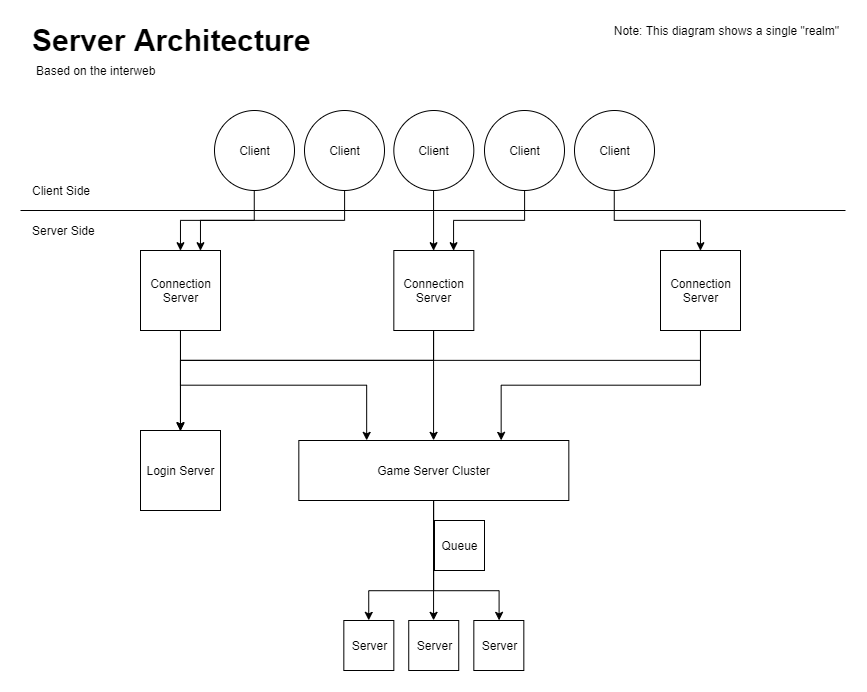

The diagram above was exported from draw.io. Its source (the exported page's mxGraphModel, read from the mxfile embedded in the PNG):
<mxGraphModel dx="749" dy="666" grid="1" gridSize="10" guides="1" tooltips="1" connect="1" arrows="1" fold="1" page="1" pageScale="1" pageWidth="827" pageHeight="1169" math="0" shadow="0">
  <root>
    <mxCell id="0" />
    <mxCell id="1" parent="0" />
    <mxCell id="YjhACmgSOTt3PL63KdWe-1" value="Server Architecture" style="text;html=1;align=left;verticalAlign=middle;resizable=0;points=[];;autosize=1;fontStyle=1;fontSize=30;" vertex="1" parent="1">
      <mxGeometry x="10" y="10" width="290" height="40" as="geometry" />
    </mxCell>
    <mxCell id="YjhACmgSOTt3PL63KdWe-2" value="Based on the interweb" style="text;html=1;align=center;verticalAlign=middle;resizable=0;points=[];;autosize=1;" vertex="1" parent="1">
      <mxGeometry x="10" y="50" width="130" height="20" as="geometry" />
    </mxCell>
    <mxCell id="YjhACmgSOTt3PL63KdWe-15" style="edgeStyle=orthogonalEdgeStyle;rounded=0;orthogonalLoop=1;jettySize=auto;html=1;exitX=0.5;exitY=1;exitDx=0;exitDy=0;entryX=0.5;entryY=0;entryDx=0;entryDy=0;" edge="1" parent="1" source="YjhACmgSOTt3PL63KdWe-3" target="YjhACmgSOTt3PL63KdWe-12">
      <mxGeometry relative="1" as="geometry" />
    </mxCell>
    <mxCell id="YjhACmgSOTt3PL63KdWe-3" value="Client" style="ellipse;whiteSpace=wrap;html=1;aspect=fixed;" vertex="1" parent="1">
      <mxGeometry x="194" y="100" width="80" height="80" as="geometry" />
    </mxCell>
    <mxCell id="YjhACmgSOTt3PL63KdWe-20" style="edgeStyle=orthogonalEdgeStyle;rounded=0;orthogonalLoop=1;jettySize=auto;html=1;exitX=0.5;exitY=1;exitDx=0;exitDy=0;entryX=0.5;entryY=0;entryDx=0;entryDy=0;" edge="1" parent="1" source="YjhACmgSOTt3PL63KdWe-4" target="YjhACmgSOTt3PL63KdWe-14">
      <mxGeometry relative="1" as="geometry" />
    </mxCell>
    <mxCell id="YjhACmgSOTt3PL63KdWe-4" value="Client" style="ellipse;whiteSpace=wrap;html=1;aspect=fixed;" vertex="1" parent="1">
      <mxGeometry x="554" y="100" width="80" height="80" as="geometry" />
    </mxCell>
    <mxCell id="YjhACmgSOTt3PL63KdWe-19" style="edgeStyle=orthogonalEdgeStyle;rounded=0;orthogonalLoop=1;jettySize=auto;html=1;exitX=0.5;exitY=1;exitDx=0;exitDy=0;entryX=0.75;entryY=0;entryDx=0;entryDy=0;" edge="1" parent="1" source="YjhACmgSOTt3PL63KdWe-5" target="YjhACmgSOTt3PL63KdWe-13">
      <mxGeometry relative="1" as="geometry" />
    </mxCell>
    <mxCell id="YjhACmgSOTt3PL63KdWe-5" value="Client" style="ellipse;whiteSpace=wrap;html=1;aspect=fixed;" vertex="1" parent="1">
      <mxGeometry x="464" y="100" width="80" height="80" as="geometry" />
    </mxCell>
    <mxCell id="YjhACmgSOTt3PL63KdWe-18" style="edgeStyle=orthogonalEdgeStyle;rounded=0;orthogonalLoop=1;jettySize=auto;html=1;exitX=0.5;exitY=1;exitDx=0;exitDy=0;entryX=0.5;entryY=0;entryDx=0;entryDy=0;" edge="1" parent="1" source="YjhACmgSOTt3PL63KdWe-6" target="YjhACmgSOTt3PL63KdWe-13">
      <mxGeometry relative="1" as="geometry" />
    </mxCell>
    <mxCell id="YjhACmgSOTt3PL63KdWe-6" value="Client" style="ellipse;whiteSpace=wrap;html=1;aspect=fixed;" vertex="1" parent="1">
      <mxGeometry x="373.33" y="100" width="80" height="80" as="geometry" />
    </mxCell>
    <mxCell id="YjhACmgSOTt3PL63KdWe-17" style="edgeStyle=orthogonalEdgeStyle;rounded=0;orthogonalLoop=1;jettySize=auto;html=1;exitX=0.5;exitY=1;exitDx=0;exitDy=0;entryX=0.75;entryY=0;entryDx=0;entryDy=0;" edge="1" parent="1" source="YjhACmgSOTt3PL63KdWe-7" target="YjhACmgSOTt3PL63KdWe-12">
      <mxGeometry relative="1" as="geometry" />
    </mxCell>
    <mxCell id="YjhACmgSOTt3PL63KdWe-7" value="Client" style="ellipse;whiteSpace=wrap;html=1;aspect=fixed;" vertex="1" parent="1">
      <mxGeometry x="284" y="100" width="80" height="80" as="geometry" />
    </mxCell>
    <mxCell id="YjhACmgSOTt3PL63KdWe-10" value="" style="endArrow=none;html=1;" edge="1" parent="1">
      <mxGeometry width="50" height="50" relative="1" as="geometry">
        <mxPoint y="200" as="sourcePoint" />
        <mxPoint x="825" y="200" as="targetPoint" />
      </mxGeometry>
    </mxCell>
    <mxCell id="YjhACmgSOTt3PL63KdWe-25" style="edgeStyle=orthogonalEdgeStyle;rounded=0;orthogonalLoop=1;jettySize=auto;html=1;exitX=0.5;exitY=1;exitDx=0;exitDy=0;entryX=0.25;entryY=0;entryDx=0;entryDy=0;" edge="1" parent="1" source="YjhACmgSOTt3PL63KdWe-12" target="YjhACmgSOTt3PL63KdWe-23">
      <mxGeometry relative="1" as="geometry" />
    </mxCell>
    <mxCell id="YjhACmgSOTt3PL63KdWe-40" style="edgeStyle=orthogonalEdgeStyle;rounded=0;orthogonalLoop=1;jettySize=auto;html=1;exitX=0.5;exitY=1;exitDx=0;exitDy=0;entryX=0.5;entryY=0;entryDx=0;entryDy=0;" edge="1" parent="1" source="YjhACmgSOTt3PL63KdWe-12" target="YjhACmgSOTt3PL63KdWe-39">
      <mxGeometry relative="1" as="geometry" />
    </mxCell>
    <mxCell id="YjhACmgSOTt3PL63KdWe-12" value="Connection Server" style="whiteSpace=wrap;html=1;aspect=fixed;" vertex="1" parent="1">
      <mxGeometry x="120" y="240" width="80" height="80" as="geometry" />
    </mxCell>
    <mxCell id="YjhACmgSOTt3PL63KdWe-26" style="edgeStyle=orthogonalEdgeStyle;rounded=0;orthogonalLoop=1;jettySize=auto;html=1;exitX=0.5;exitY=1;exitDx=0;exitDy=0;entryX=0.5;entryY=0;entryDx=0;entryDy=0;" edge="1" parent="1" source="YjhACmgSOTt3PL63KdWe-13" target="YjhACmgSOTt3PL63KdWe-23">
      <mxGeometry relative="1" as="geometry" />
    </mxCell>
    <mxCell id="YjhACmgSOTt3PL63KdWe-43" style="edgeStyle=orthogonalEdgeStyle;rounded=0;orthogonalLoop=1;jettySize=auto;html=1;exitX=0.5;exitY=1;exitDx=0;exitDy=0;entryX=0.5;entryY=0;entryDx=0;entryDy=0;" edge="1" parent="1" source="YjhACmgSOTt3PL63KdWe-13" target="YjhACmgSOTt3PL63KdWe-39">
      <mxGeometry relative="1" as="geometry">
        <Array as="points">
          <mxPoint x="413" y="350" />
          <mxPoint x="160" y="350" />
        </Array>
      </mxGeometry>
    </mxCell>
    <mxCell id="YjhACmgSOTt3PL63KdWe-13" value="Connection Server" style="whiteSpace=wrap;html=1;aspect=fixed;gradientColor=none;" vertex="1" parent="1">
      <mxGeometry x="373.33000000000004" y="240" width="80" height="80" as="geometry" />
    </mxCell>
    <mxCell id="YjhACmgSOTt3PL63KdWe-27" style="edgeStyle=orthogonalEdgeStyle;rounded=0;orthogonalLoop=1;jettySize=auto;html=1;exitX=0.5;exitY=1;exitDx=0;exitDy=0;entryX=0.75;entryY=0;entryDx=0;entryDy=0;" edge="1" parent="1" source="YjhACmgSOTt3PL63KdWe-14" target="YjhACmgSOTt3PL63KdWe-23">
      <mxGeometry relative="1" as="geometry" />
    </mxCell>
    <mxCell id="YjhACmgSOTt3PL63KdWe-44" style="edgeStyle=orthogonalEdgeStyle;rounded=0;orthogonalLoop=1;jettySize=auto;html=1;exitX=0.5;exitY=1;exitDx=0;exitDy=0;entryX=0.5;entryY=0;entryDx=0;entryDy=0;" edge="1" parent="1" source="YjhACmgSOTt3PL63KdWe-14" target="YjhACmgSOTt3PL63KdWe-39">
      <mxGeometry relative="1" as="geometry">
        <Array as="points">
          <mxPoint x="680" y="350" />
          <mxPoint x="160" y="350" />
        </Array>
      </mxGeometry>
    </mxCell>
    <mxCell id="YjhACmgSOTt3PL63KdWe-14" value="Connection Server" style="whiteSpace=wrap;html=1;aspect=fixed;" vertex="1" parent="1">
      <mxGeometry x="640" y="240" width="80" height="80" as="geometry" />
    </mxCell>
    <mxCell id="YjhACmgSOTt3PL63KdWe-21" value="Note: This diagram shows a single &quot;realm&quot;" style="text;html=1;align=right;verticalAlign=middle;whiteSpace=wrap;rounded=0;textDirection=ltr;fillColor=none;" vertex="1" parent="1">
      <mxGeometry x="580" y="10" width="240" height="20" as="geometry" />
    </mxCell>
    <mxCell id="YjhACmgSOTt3PL63KdWe-35" style="edgeStyle=orthogonalEdgeStyle;rounded=0;orthogonalLoop=1;jettySize=auto;html=1;exitX=0.5;exitY=1;exitDx=0;exitDy=0;entryX=0.5;entryY=0;entryDx=0;entryDy=0;" edge="1" parent="1" source="YjhACmgSOTt3PL63KdWe-23" target="YjhACmgSOTt3PL63KdWe-30">
      <mxGeometry relative="1" as="geometry">
        <Array as="points">
          <mxPoint x="413" y="580" />
          <mxPoint x="348" y="580" />
        </Array>
      </mxGeometry>
    </mxCell>
    <mxCell id="YjhACmgSOTt3PL63KdWe-36" style="edgeStyle=orthogonalEdgeStyle;rounded=0;orthogonalLoop=1;jettySize=auto;html=1;exitX=0.5;exitY=1;exitDx=0;exitDy=0;entryX=0.5;entryY=0;entryDx=0;entryDy=0;" edge="1" parent="1" source="YjhACmgSOTt3PL63KdWe-23" target="YjhACmgSOTt3PL63KdWe-31">
      <mxGeometry relative="1" as="geometry" />
    </mxCell>
    <mxCell id="YjhACmgSOTt3PL63KdWe-37" style="edgeStyle=orthogonalEdgeStyle;rounded=0;orthogonalLoop=1;jettySize=auto;html=1;exitX=0.5;exitY=1;exitDx=0;exitDy=0;entryX=0.5;entryY=0;entryDx=0;entryDy=0;" edge="1" parent="1" source="YjhACmgSOTt3PL63KdWe-23" target="YjhACmgSOTt3PL63KdWe-34">
      <mxGeometry relative="1" as="geometry">
        <Array as="points">
          <mxPoint x="413" y="580" />
          <mxPoint x="479" y="580" />
        </Array>
      </mxGeometry>
    </mxCell>
    <mxCell id="YjhACmgSOTt3PL63KdWe-23" value="Game Server Cluster" style="rounded=0;whiteSpace=wrap;html=1;fillColor=none;align=center;" vertex="1" parent="1">
      <mxGeometry x="278.33" y="430" width="270" height="60" as="geometry" />
    </mxCell>
    <mxCell id="YjhACmgSOTt3PL63KdWe-28" value="Client Side" style="text;html=1;strokeColor=none;fillColor=none;align=left;verticalAlign=middle;whiteSpace=wrap;rounded=0;" vertex="1" parent="1">
      <mxGeometry x="10" y="170" width="80" height="20" as="geometry" />
    </mxCell>
    <mxCell id="YjhACmgSOTt3PL63KdWe-29" value="Server Side" style="text;html=1;strokeColor=none;fillColor=none;align=left;verticalAlign=middle;whiteSpace=wrap;rounded=0;" vertex="1" parent="1">
      <mxGeometry x="10" y="210" width="80" height="20" as="geometry" />
    </mxCell>
    <mxCell id="YjhACmgSOTt3PL63KdWe-30" value="Server" style="whiteSpace=wrap;html=1;aspect=fixed;fillColor=none;gradientColor=none;align=center;" vertex="1" parent="1">
      <mxGeometry x="323.33" y="610" width="50" height="50" as="geometry" />
    </mxCell>
    <mxCell id="YjhACmgSOTt3PL63KdWe-31" value="Server" style="whiteSpace=wrap;html=1;aspect=fixed;fillColor=none;gradientColor=none;align=center;" vertex="1" parent="1">
      <mxGeometry x="388.24" y="610" width="50" height="50" as="geometry" />
    </mxCell>
    <mxCell id="YjhACmgSOTt3PL63KdWe-34" value="Server" style="whiteSpace=wrap;html=1;aspect=fixed;fillColor=none;gradientColor=none;align=center;" vertex="1" parent="1">
      <mxGeometry x="453.33" y="610" width="50" height="50" as="geometry" />
    </mxCell>
    <mxCell id="YjhACmgSOTt3PL63KdWe-38" value="Queue" style="whiteSpace=wrap;html=1;aspect=fixed;fillColor=none;gradientColor=none;align=center;" vertex="1" parent="1">
      <mxGeometry x="414" y="510" width="50" height="50" as="geometry" />
    </mxCell>
    <mxCell id="YjhACmgSOTt3PL63KdWe-39" value="Login Server" style="whiteSpace=wrap;html=1;aspect=fixed;fillColor=none;gradientColor=none;align=center;" vertex="1" parent="1">
      <mxGeometry x="120" y="420" width="80" height="80" as="geometry" />
    </mxCell>
  </root>
</mxGraphModel>